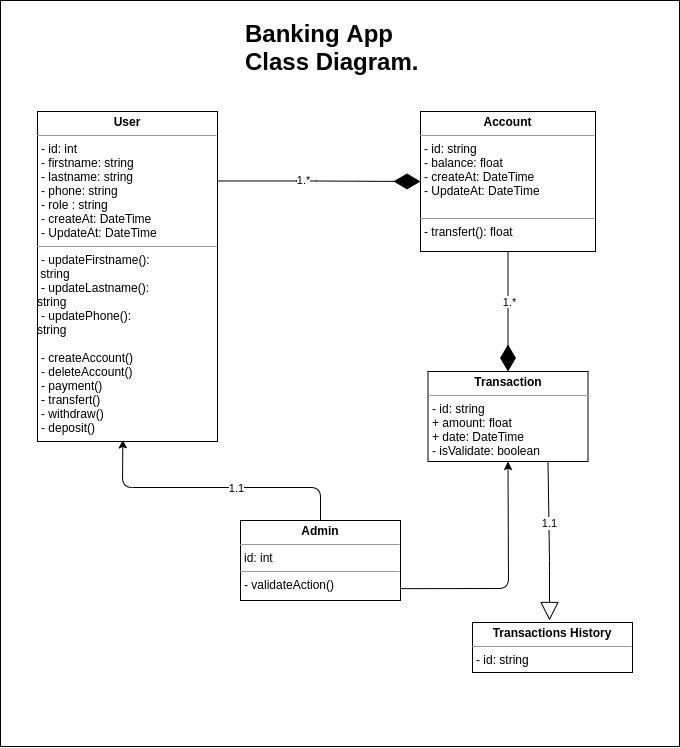

The diagram above was exported from draw.io. Its source (the exported page's mxGraphModel, read from the mxfile embedded in the PNG):
<mxGraphModel dx="1673" dy="1047" grid="0" gridSize="10" guides="1" tooltips="1" connect="1" arrows="1" fold="1" page="1" pageScale="1" pageWidth="1169" pageHeight="827" background="#FFFFFF" math="0" shadow="0">
  <root>
    <mxCell id="0" />
    <mxCell id="1" parent="0" />
    <mxCell id="4" value="&lt;p style=&quot;margin: 0px ; margin-top: 4px ; text-align: center&quot;&gt;&lt;b&gt;User&lt;/b&gt;&lt;/p&gt;&lt;hr size=&quot;1&quot;&gt;&lt;p style=&quot;margin: 0px ; margin-left: 4px&quot;&gt;- id: int&lt;br&gt;- firstname: string&lt;/p&gt;&lt;p style=&quot;margin: 0px ; margin-left: 4px&quot;&gt;- lastname: string&lt;br&gt;&lt;/p&gt;&lt;p style=&quot;margin: 0px ; margin-left: 4px&quot;&gt;- phone: string&lt;br&gt;&lt;/p&gt;&lt;p style=&quot;margin: 0px ; margin-left: 4px&quot;&gt;- role : string&lt;/p&gt;&lt;p style=&quot;margin: 0px ; margin-left: 4px&quot;&gt;- createAt: DateTime&lt;/p&gt;&lt;p style=&quot;margin: 0px ; margin-left: 4px&quot;&gt;- UpdateAt: DateTime&amp;nbsp;&lt;/p&gt;&lt;hr size=&quot;1&quot;&gt;&lt;p style=&quot;margin: 0px ; margin-left: 4px&quot;&gt;&lt;span&gt;- updateFirstname():&amp;nbsp;&lt;/span&gt;&lt;br&gt;&lt;/p&gt;&amp;nbsp;string&amp;nbsp;&lt;p style=&quot;margin: 0px ; margin-left: 4px&quot;&gt;- updateLastname():&lt;br&gt;&lt;/p&gt;string&lt;p style=&quot;margin: 0px ; margin-left: 4px&quot;&gt;- updatePhone():&lt;br&gt;&lt;/p&gt;string&lt;p style=&quot;margin: 0px ; margin-left: 4px&quot;&gt;&lt;br&gt;&lt;/p&gt;&lt;p style=&quot;margin: 0px ; margin-left: 4px&quot;&gt;- createAccount()&lt;br&gt;&lt;/p&gt;&lt;p style=&quot;margin: 0px ; margin-left: 4px&quot;&gt;- deleteAccount()&lt;/p&gt;&lt;p style=&quot;margin: 0px ; margin-left: 4px&quot;&gt;- payment()&lt;/p&gt;&lt;p style=&quot;margin: 0px ; margin-left: 4px&quot;&gt;- transfert()&lt;/p&gt;&lt;p style=&quot;margin: 0px ; margin-left: 4px&quot;&gt;- withdraw()&lt;/p&gt;&lt;p style=&quot;margin: 0px ; margin-left: 4px&quot;&gt;- deposit()&lt;/p&gt;&lt;p style=&quot;margin: 0px ; margin-left: 4px&quot;&gt;&lt;br&gt;&lt;/p&gt;&lt;p style=&quot;margin: 0px ; margin-left: 4px&quot;&gt;&lt;br&gt;&lt;/p&gt;" style="verticalAlign=top;align=left;overflow=fill;fontSize=12;fontFamily=Helvetica;html=1;" vertex="1" parent="1">
      <mxGeometry x="287" y="142" width="180" height="330" as="geometry" />
    </mxCell>
    <mxCell id="8" style="edgeStyle=none;html=1;exitX=0.5;exitY=0;exitDx=0;exitDy=0;strokeColor=#000000;entryX=0.474;entryY=0.995;entryDx=0;entryDy=0;entryPerimeter=0;" edge="1" parent="1" source="7" target="4">
      <mxGeometry relative="1" as="geometry">
        <mxPoint x="376" y="465" as="targetPoint" />
        <Array as="points">
          <mxPoint x="570" y="518" />
          <mxPoint x="372" y="518" />
        </Array>
      </mxGeometry>
    </mxCell>
    <mxCell id="20" value="1.1" style="edgeLabel;html=1;align=center;verticalAlign=middle;resizable=0;points=[];fontColor=#000000;labelBackgroundColor=#FFFFFF;" vertex="1" connectable="0" parent="8">
      <mxGeometry x="-0.1558" relative="1" as="geometry">
        <mxPoint as="offset" />
      </mxGeometry>
    </mxCell>
    <mxCell id="24" style="edgeStyle=none;html=1;exitX=0.996;exitY=0.852;exitDx=0;exitDy=0;entryX=0.5;entryY=1;entryDx=0;entryDy=0;fontColor=#000000;strokeColor=#000000;exitPerimeter=0;" edge="1" parent="1" source="7" target="10">
      <mxGeometry relative="1" as="geometry">
        <Array as="points">
          <mxPoint x="758" y="619" />
        </Array>
      </mxGeometry>
    </mxCell>
    <mxCell id="7" value="&lt;p style=&quot;margin: 0px ; margin-top: 4px ; text-align: center&quot;&gt;&lt;b&gt;Admin&lt;/b&gt;&lt;/p&gt;&lt;hr size=&quot;1&quot;&gt;&lt;p style=&quot;margin: 0px ; margin-left: 4px&quot;&gt;id: int&lt;/p&gt;&lt;hr size=&quot;1&quot;&gt;&lt;p style=&quot;margin: 0px ; margin-left: 4px&quot;&gt;- validateAction()&lt;/p&gt;" style="verticalAlign=top;align=left;overflow=fill;fontSize=12;fontFamily=Helvetica;html=1;" vertex="1" parent="1">
      <mxGeometry x="490" y="551" width="160" height="80" as="geometry" />
    </mxCell>
    <mxCell id="9" value="&lt;p style=&quot;margin: 0px ; margin-top: 4px ; text-align: center&quot;&gt;&lt;b&gt;Account&lt;/b&gt;&lt;/p&gt;&lt;hr size=&quot;1&quot;&gt;&lt;p style=&quot;margin: 0px ; margin-left: 4px&quot;&gt;- id: string&lt;/p&gt;&lt;p style=&quot;margin: 0px ; margin-left: 4px&quot;&gt;- balance: float&lt;/p&gt;&lt;p style=&quot;margin: 0px 0px 0px 4px&quot;&gt;- createAt: DateTime&lt;/p&gt;&lt;p style=&quot;margin: 0px 0px 0px 4px&quot;&gt;- UpdateAt: DateTime&amp;nbsp;&lt;/p&gt;&lt;p style=&quot;margin: 0px ; margin-left: 4px&quot;&gt;&lt;br&gt;&lt;/p&gt;&lt;hr size=&quot;1&quot;&gt;&lt;p style=&quot;margin: 0px ; margin-left: 4px&quot;&gt;- transfert(): float&lt;/p&gt;" style="verticalAlign=top;align=left;overflow=fill;fontSize=12;fontFamily=Helvetica;html=1;" vertex="1" parent="1">
      <mxGeometry x="670" y="142" width="175" height="140" as="geometry" />
    </mxCell>
    <mxCell id="10" value="&lt;p style=&quot;margin: 0px ; margin-top: 4px ; text-align: center&quot;&gt;&lt;b&gt;Transaction&lt;/b&gt;&lt;/p&gt;&lt;hr size=&quot;1&quot;&gt;&lt;p style=&quot;margin: 0px ; margin-left: 4px&quot;&gt;- id: string&lt;/p&gt;&lt;p style=&quot;margin: 0px ; margin-left: 4px&quot;&gt;&lt;span&gt;+ amount: float&lt;/span&gt;&lt;br&gt;&lt;/p&gt;&lt;p style=&quot;margin: 0px ; margin-left: 4px&quot;&gt;+ date: DateTime&lt;/p&gt;&lt;p style=&quot;margin: 0px ; margin-left: 4px&quot;&gt;- isValidate: boolean&lt;/p&gt;&lt;p style=&quot;margin: 0px ; margin-left: 4px&quot;&gt;&lt;br&gt;&lt;/p&gt;&lt;p style=&quot;margin: 0px ; margin-left: 4px&quot;&gt;&lt;br&gt;&lt;/p&gt;&lt;hr size=&quot;1&quot;&gt;&lt;p style=&quot;margin: 0px ; margin-left: 4px&quot;&gt;&lt;br&gt;&lt;/p&gt;" style="verticalAlign=top;align=left;overflow=fill;fontSize=12;fontFamily=Helvetica;html=1;" vertex="1" parent="1">
      <mxGeometry x="677.5" y="402" width="160" height="90" as="geometry" />
    </mxCell>
    <mxCell id="11" value="&lt;p style=&quot;margin: 0px ; margin-top: 4px ; text-align: center&quot;&gt;&lt;b&gt;Transactions History&lt;/b&gt;&lt;/p&gt;&lt;hr size=&quot;1&quot;&gt;&lt;p style=&quot;margin: 0px ; margin-left: 4px&quot;&gt;- id: string&lt;/p&gt;&lt;p style=&quot;margin: 0px ; margin-left: 4px&quot;&gt;&lt;br&gt;&lt;/p&gt;&lt;p style=&quot;margin: 0px ; margin-left: 4px&quot;&gt;&lt;br&gt;&lt;/p&gt;&lt;hr size=&quot;1&quot;&gt;&lt;p style=&quot;margin: 0px ; margin-left: 4px&quot;&gt;&lt;br&gt;&lt;/p&gt;" style="verticalAlign=top;align=left;overflow=fill;fontSize=12;fontFamily=Helvetica;html=1;" vertex="1" parent="1">
      <mxGeometry x="722" y="653" width="160" height="50" as="geometry" />
    </mxCell>
    <mxCell id="14" value="" style="endArrow=block;endSize=16;endFill=0;html=1;strokeColor=#000000;exitX=0.75;exitY=1;exitDx=0;exitDy=0;" edge="1" parent="1" source="10">
      <mxGeometry width="160" relative="1" as="geometry">
        <mxPoint x="629" y="661" as="sourcePoint" />
        <mxPoint x="799" y="651" as="targetPoint" />
        <Array as="points">
          <mxPoint x="799" y="591" />
        </Array>
      </mxGeometry>
    </mxCell>
    <mxCell id="19" value="1.1" style="edgeLabel;html=1;align=center;verticalAlign=middle;resizable=0;points=[];fontColor=#000000;labelBackgroundColor=#FFFFFF;" vertex="1" connectable="0" parent="14">
      <mxGeometry x="-0.2343" relative="1" as="geometry">
        <mxPoint as="offset" />
      </mxGeometry>
    </mxCell>
    <mxCell id="15" value="" style="endArrow=diamondThin;endFill=1;endSize=24;html=1;fontColor=#000000;strokeColor=#000000;entryX=0;entryY=0.5;entryDx=0;entryDy=0;" edge="1" parent="1" target="9">
      <mxGeometry width="160" relative="1" as="geometry">
        <mxPoint x="467" y="211.47000000000003" as="sourcePoint" />
        <mxPoint x="627" y="211.47000000000003" as="targetPoint" />
        <Array as="points">
          <mxPoint x="556" y="211.47000000000003" />
        </Array>
      </mxGeometry>
    </mxCell>
    <mxCell id="16" value="&lt;span style=&quot;background-color: rgb(255 , 255 , 255)&quot;&gt;1.*&lt;/span&gt;" style="edgeLabel;html=1;align=center;verticalAlign=middle;resizable=0;points=[];fontColor=#000000;labelBackgroundColor=none;" vertex="1" connectable="0" parent="15">
      <mxGeometry x="-0.1556" y="1" relative="1" as="geometry">
        <mxPoint as="offset" />
      </mxGeometry>
    </mxCell>
    <mxCell id="17" value="" style="endArrow=diamondThin;endFill=1;endSize=24;html=1;fontColor=#000000;strokeColor=#000000;exitX=0.5;exitY=1;exitDx=0;exitDy=0;entryX=0.5;entryY=0;entryDx=0;entryDy=0;" edge="1" parent="1" source="9" target="10">
      <mxGeometry width="160" relative="1" as="geometry">
        <mxPoint x="747" y="662" as="sourcePoint" />
        <mxPoint x="856" y="346" as="targetPoint" />
        <Array as="points" />
      </mxGeometry>
    </mxCell>
    <mxCell id="18" value="&lt;span style=&quot;background-color: rgb(255 , 255 , 255)&quot;&gt;1.*&lt;/span&gt;" style="edgeLabel;html=1;align=center;verticalAlign=middle;resizable=0;points=[];fontColor=#000000;labelBackgroundColor=none;" vertex="1" connectable="0" parent="17">
      <mxGeometry x="-0.1556" y="1" relative="1" as="geometry">
        <mxPoint as="offset" />
      </mxGeometry>
    </mxCell>
    <mxCell id="25" value="" style="rounded=0;whiteSpace=wrap;html=1;labelBackgroundColor=#FFFFFF;fontColor=#000000;strokeColor=#000000;fillColor=none;" vertex="1" parent="1">
      <mxGeometry x="250" y="31" width="679" height="746" as="geometry" />
    </mxCell>
    <mxCell id="27" value="&lt;h1&gt;Banking App Class Diagram.&lt;/h1&gt;" style="text;html=1;strokeColor=none;fillColor=none;spacing=5;spacingTop=-20;whiteSpace=wrap;overflow=hidden;rounded=0;labelBackgroundColor=#FFFFFF;fontColor=#000000;" vertex="1" parent="1">
      <mxGeometry x="490" y="45" width="190" height="65" as="geometry" />
    </mxCell>
  </root>
</mxGraphModel>